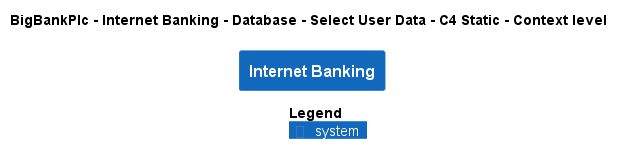

The diagram above was rendered by PlantUML. Its source (embedded in the PNG):
@startuml
!pragma layout smetana
!include ..\..\..\..\..\..\..\.c4s\C4_Context.puml

AddElementTag("c4interflow:lifecycle:new", $bgColor=green, $fontColor=#ffffff, $borderColor=green, $shadowing="False")
AddElementTag("c4interflow:lifecycle:changed", $bgColor=orange, $fontColor=#ffffff, $borderColor=orange, $shadowing="False")
AddElementTag("c4interflow:lifecycle:removed", $bgColor=red, $fontColor=#ffffff, $borderColor=red, $shadowing="False")

AddRelTag("c4interflow:lifecycle:new", $textColor=green, $lineColor=green)
AddRelTag("c4interflow:lifecycle:changed", $textColor=orange, $lineColor=orange)
AddRelTag("c4interflow:lifecycle:removed", $textColor=red, $lineColor=red)

SHOW_PERSON_PORTRAIT()
LAYOUT_TOP_DOWN()

skinparam linetype polyline

title BigBankPlc - Internet Banking - Database - Select User Data - C4 Static - Context level

System(BigBankPlc.SoftwareSystems.InternetBanking, "Internet Banking", "")



SHOW_LEGEND()
@enduml